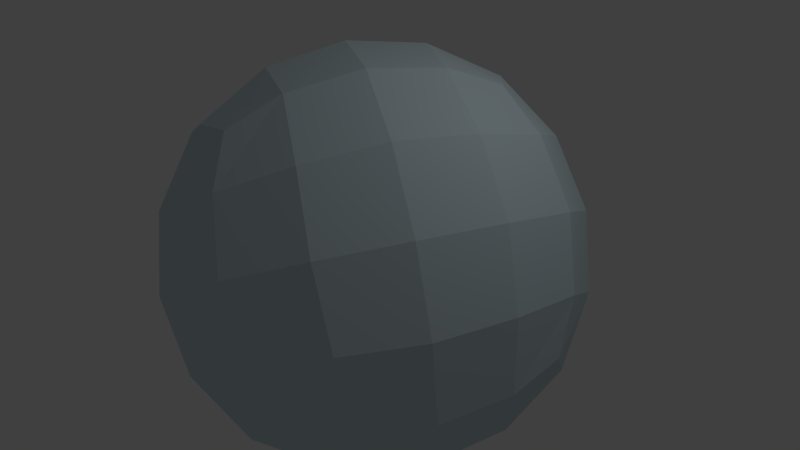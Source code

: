 # Source: asteroidB.blend  (saved by Blender 2.71.0; exported with 4.5.12 LTS)
import bpy
from mathutils import Matrix  # noqa: F401  (used for matrix-valued properties, if any)

bpy.ops.wm.read_factory_settings(use_empty=True)
scene = bpy.context.scene
scene.name = 'Scene'

# ---- collections
col_collection_1 = bpy.data.collections.new('Collection 1'); scene.collection.children.link(col_collection_1)

# ---- materials (node trees are filled in below, after node groups)
mat_material = bpy.data.materials.new('Material')
mat_material.alpha_threshold = 0.0
mat_material.use_transparent_shadow = False
mat_material.diffuse_color = (0.6253, 0.7542, 0.8, 1.0)
mat_material.specular_color = (1.0, 0.7743, 0.3514)
mat_material.roughness = 0.5
mat_material.line_color = (0.0, 0.0, 0.0, 1.0)

# ---- material node trees

# ---- world
world_world = bpy.data.worlds.new('World'); scene.world = world_world
world_world.color = (0.05088, 0.05088, 0.05088)
world_world.use_sun_shadow = False
world_world.sun_shadow_jitter_overblur = 0.0
world_world.cycles.sampling_method = 'MANUAL'
world_world.cycles.sample_map_resolution = 256

# ---- cameras
cam_camera = bpy.data.cameras.new('Camera')
cam_camera.clip_end = 100.0
cam_camera.lens = 35.0
cam_camera.sensor_width = 32.0
cam_camera.sensor_height = 18.0
cam_camera.ortho_scale = 7.314
cam_camera.dof.focus_distance = 0.0
cam_camera.dof.aperture_fstop = 128.0

# ---- lights
light_lamp = bpy.data.lights.new('Lamp', 'POINT')
light_lamp.transmission_factor = 0.0
light_lamp.cutoff_distance = 30.0
light_lamp.energy = 100.0
light_lamp.shadow_buffer_clip_start = 1.001
light_lamp.shadow_soft_size = 0.1
light_lamp.shadow_maximum_resolution = 0.006
light_lamp.use_absolute_resolution = True
light_lamp.cycles.use_multiple_importance_sampling = False

# ---- meshes
me_cube = bpy.data.meshes.new('Cube')
me_cube.from_pydata([(1.0, 1.0, -1.0), (1.0, -1.0, -1.0), (-1.0, -1.0, -1.0), (-1.0, 1.0, -1.0), (1.0, 1.0, 1.0), (1.0, -1.0, 1.0), (-1.0, -1.0, 1.0), (-1.0, 1.0, 1.0)], [], [(0, 1, 2, 3), (4, 7, 6, 5), (0, 4, 5, 1), (1, 5, 6, 2), (2, 6, 7, 3), (4, 0, 3, 7)])
me_cube.materials.append(mat_material)
me_cube.use_remesh_preserve_volume = False
me_cube.use_remesh_preserve_attributes = False
me_cube.use_mirror_vertex_groups = False
me_cube.update()

# ---- objects
ob_cube = bpy.data.objects.new('Cube', me_cube)
ob_lamp = bpy.data.objects.new('Lamp', light_lamp)
ob_camera = bpy.data.objects.new('Camera', cam_camera)

# ---- transforms, parenting, visibility, modifiers, constraints
ob_cube.location = (0.0, 0.0, 0.0)
ob_cube.rotation_euler = (2.103, -3.211, 1.074)
ob_cube.scale = (2.024, 2.024, 2.024)
ob_cube.lock_rotations_4d = False
ob_cube.empty_display_type = 'ARROWS'
ob_cube.lineart.crease_threshold = 0.0
_m = ob_cube.modifiers.new('Subsurf', 'SUBSURF')
_m.uv_smooth = 'PRESERVE_CORNERS'
_m.quality = 2
_m.levels = 2
_m.show_only_control_edges = False
_m = ob_cube.modifiers.new('Displace', 'DISPLACE')
ob_lamp.location = (4.076, 1.005, 5.904)
ob_lamp.rotation_euler = (0.6503, 0.05522, 1.866)
ob_lamp.lock_rotations_4d = False
ob_lamp.empty_display_type = 'ARROWS'
ob_lamp.color = (0.0, 0.0, 0.0, 0.0)
ob_lamp.lineart.crease_threshold = 0.0
ob_camera.location = (7.481, -6.508, 5.344)
ob_camera.rotation_euler = (1.109, 0.01082, 0.8149)
ob_camera.lock_rotations_4d = False
ob_camera.empty_display_type = 'ARROWS'
ob_camera.color = (0.0, 0.0, 0.0, 0.0)
ob_camera.display_type = 'WIRE'
ob_camera.lineart.crease_threshold = 0.0

# ---- collection membership
col_collection_1.objects.link(ob_cube)
col_collection_1.objects.link(ob_lamp)
col_collection_1.objects.link(ob_camera)

# ---- scene / render settings (as saved in the file)
scene.camera = ob_camera
scene.frame_start = 1; scene.frame_end = 250; scene.frame_set(1)
scene.render.engine = 'BLENDER_EEVEE_NEXT'
scene.render.resolution_percentage = 50
scene.render.dither_intensity = 0.0
scene.cycles.use_denoising = False
scene.cycles.samples = 10
scene.cycles.sampling_pattern = 'TABULATED_SOBOL'
scene.cycles.light_sampling_threshold = 0.0
scene.cycles.use_adaptive_sampling = False
scene.cycles.use_light_tree = False
scene.cycles.blur_glossy = 0.0
scene.cycles.volume_bounces = 1
scene.cycles.pixel_filter_type = 'GAUSSIAN'
scene.cycles.sample_clamp_indirect = 0.0
scene.view_settings.view_transform = 'Standard'
bpy.context.view_layer.update()
